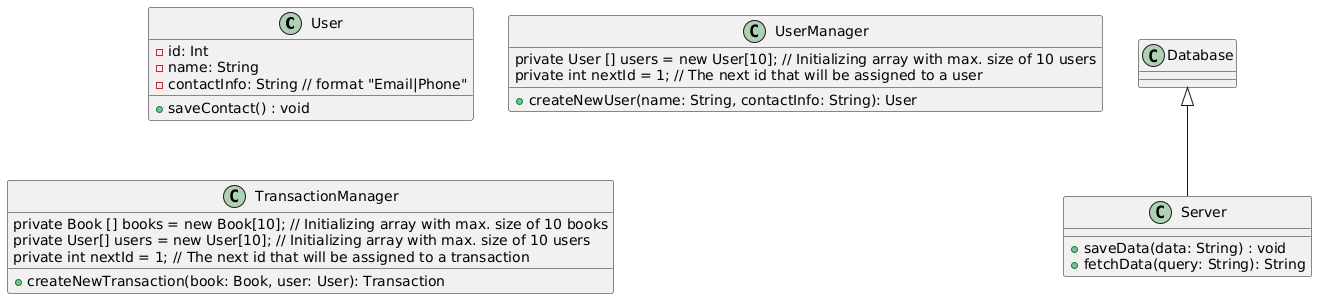

The diagram above was rendered by PlantUML. Its source (embedded in the PNG):
@startuml

class User {
  - id: Int
  - name: String
  - contactInfo: String // format "Email|Phone"
  + saveContact() : void
}


class Server extends Database {
  + saveData(data: String) : void
  + fetchData(query: String): String
}

class UserManager {
   private User [] users = new User[10]; // Initializing array with max. size of 10 users
   private int nextId = 1; // The next id that will be assigned to a user
   + createNewUser(name: String, contactInfo: String): User

}

class TransactionManager {
   private Book [] books = new Book[10]; // Initializing array with max. size of 10 books
   private User[] users = new User[10]; // Initializing array with max. size of 10 users
   private int nextId = 1; // The next id that will be assigned to a transaction
   + createNewTransaction(book: Book, user: User): Transaction
}
@enduml